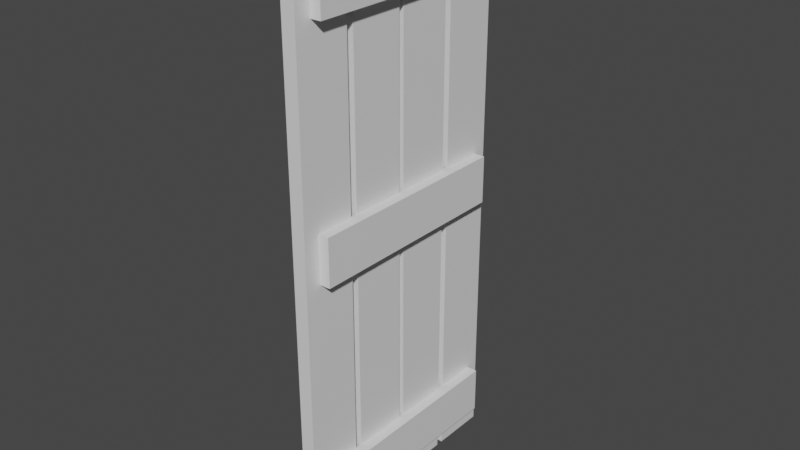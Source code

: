 # Source: door_wooden.blend  (saved by Blender 2.91.10; exported with 4.5.12 LTS)
import bpy
from mathutils import Matrix  # noqa: F401  (used for matrix-valued properties, if any)

bpy.ops.wm.read_factory_settings(use_empty=True)
scene = bpy.context.scene
scene.name = 'Scene'

# ---- collections
col_collection = bpy.data.collections.new('Collection'); scene.collection.children.link(col_collection)

# ---- materials (node trees are filled in below, after node groups)
mat_material = bpy.data.materials.new('Material')
mat_material.alpha_threshold = 0.0
mat_material.use_transparent_shadow = False
mat_material.line_color = (0.0, 0.0, 0.0, 1.0)
mat_material_001 = bpy.data.materials.new('Material.001')
mat_material_001.alpha_threshold = 0.0
mat_material_001.use_transparent_shadow = False
mat_material_001.line_color = (0.0, 0.0, 0.0, 1.0)
mat_material_002 = bpy.data.materials.new('Material.002')
mat_material_002.alpha_threshold = 0.0
mat_material_002.use_transparent_shadow = False
mat_material_002.line_color = (0.0, 0.0, 0.0, 1.0)
mat_material_003 = bpy.data.materials.new('Material.003')
mat_material_003.alpha_threshold = 0.0
mat_material_003.use_transparent_shadow = False
mat_material_003.line_color = (0.0, 0.0, 0.0, 1.0)
mat_material_004 = bpy.data.materials.new('Material.004')
mat_material_004.alpha_threshold = 0.0
mat_material_004.use_transparent_shadow = False
mat_material_004.line_color = (0.0, 0.0, 0.0, 1.0)
mat_material_005 = bpy.data.materials.new('Material.005')
mat_material_005.alpha_threshold = 0.0
mat_material_005.use_transparent_shadow = False
mat_material_005.line_color = (0.0, 0.0, 0.0, 1.0)
mat_material_006 = bpy.data.materials.new('Material.006')
mat_material_006.alpha_threshold = 0.0
mat_material_006.use_transparent_shadow = False
mat_material_006.line_color = (0.0, 0.0, 0.0, 1.0)

# ---- material node trees
mat_material.use_nodes = True; mat_material.node_tree.nodes.clear()
_N = mat_material.node_tree.nodes; _L = mat_material.node_tree.links
n0 = _N.new('ShaderNodeOutputMaterial'); n0.name = 'Material Output'; n0.location = (300, 300)
n1 = _N.new('ShaderNodeBsdfPrincipled'); n1.name = 'Principled BSDF'; n1.location = (10, 300)
n1.distribution = 'GGX'
n1.subsurface_method = 'BURLEY'
n1.inputs[2].default_value = 0.4
n1.inputs[3].default_value = 1.45
n1.inputs[27].default_value = (0.0, 0.0, 0.0, 1.0)
n1.inputs[28].default_value = 1.0
_L.new(n1.outputs[0], n0.inputs[0])
n0.is_active_output = True
mat_material_001.use_nodes = True; mat_material_001.node_tree.nodes.clear()
_N = mat_material_001.node_tree.nodes; _L = mat_material_001.node_tree.links
n0 = _N.new('ShaderNodeOutputMaterial'); n0.name = 'Material Output'; n0.location = (300, 300)
n1 = _N.new('ShaderNodeBsdfPrincipled'); n1.name = 'Principled BSDF'; n1.location = (10, 300)
n1.distribution = 'GGX'
n1.subsurface_method = 'BURLEY'
n1.inputs[2].default_value = 0.4
n1.inputs[3].default_value = 1.45
n1.inputs[27].default_value = (0.0, 0.0, 0.0, 1.0)
n1.inputs[28].default_value = 1.0
_L.new(n1.outputs[0], n0.inputs[0])
n0.is_active_output = True
mat_material_002.use_nodes = True; mat_material_002.node_tree.nodes.clear()
_N = mat_material_002.node_tree.nodes; _L = mat_material_002.node_tree.links
n0 = _N.new('ShaderNodeOutputMaterial'); n0.name = 'Material Output'; n0.location = (300, 300)
n1 = _N.new('ShaderNodeBsdfPrincipled'); n1.name = 'Principled BSDF'; n1.location = (10, 300)
n1.distribution = 'GGX'
n1.subsurface_method = 'BURLEY'
n1.inputs[2].default_value = 0.4
n1.inputs[3].default_value = 1.45
n1.inputs[27].default_value = (0.0, 0.0, 0.0, 1.0)
n1.inputs[28].default_value = 1.0
_L.new(n1.outputs[0], n0.inputs[0])
n0.is_active_output = True
mat_material_003.use_nodes = True; mat_material_003.node_tree.nodes.clear()
_N = mat_material_003.node_tree.nodes; _L = mat_material_003.node_tree.links
n0 = _N.new('ShaderNodeOutputMaterial'); n0.name = 'Material Output'; n0.location = (300, 300)
n1 = _N.new('ShaderNodeBsdfPrincipled'); n1.name = 'Principled BSDF'; n1.location = (10, 300)
n1.distribution = 'GGX'
n1.subsurface_method = 'BURLEY'
n1.inputs[2].default_value = 0.4
n1.inputs[3].default_value = 1.45
n1.inputs[27].default_value = (0.0, 0.0, 0.0, 1.0)
n1.inputs[28].default_value = 1.0
_L.new(n1.outputs[0], n0.inputs[0])
n0.is_active_output = True
mat_material_004.use_nodes = True; mat_material_004.node_tree.nodes.clear()
_N = mat_material_004.node_tree.nodes; _L = mat_material_004.node_tree.links
n0 = _N.new('ShaderNodeOutputMaterial'); n0.name = 'Material Output'; n0.location = (300, 300)
n1 = _N.new('ShaderNodeBsdfPrincipled'); n1.name = 'Principled BSDF'; n1.location = (10, 300)
n1.distribution = 'GGX'
n1.subsurface_method = 'BURLEY'
n1.inputs[2].default_value = 0.4
n1.inputs[3].default_value = 1.45
n1.inputs[27].default_value = (0.0, 0.0, 0.0, 1.0)
n1.inputs[28].default_value = 1.0
_L.new(n1.outputs[0], n0.inputs[0])
n0.is_active_output = True
mat_material_005.use_nodes = True; mat_material_005.node_tree.nodes.clear()
_N = mat_material_005.node_tree.nodes; _L = mat_material_005.node_tree.links
n0 = _N.new('ShaderNodeOutputMaterial'); n0.name = 'Material Output'; n0.location = (300, 300)
n1 = _N.new('ShaderNodeBsdfPrincipled'); n1.name = 'Principled BSDF'; n1.location = (10, 300)
n1.distribution = 'GGX'
n1.subsurface_method = 'BURLEY'
n1.inputs[2].default_value = 0.4
n1.inputs[3].default_value = 1.45
n1.inputs[27].default_value = (0.0, 0.0, 0.0, 1.0)
n1.inputs[28].default_value = 1.0
_L.new(n1.outputs[0], n0.inputs[0])
n0.is_active_output = True
mat_material_006.use_nodes = True; mat_material_006.node_tree.nodes.clear()
_N = mat_material_006.node_tree.nodes; _L = mat_material_006.node_tree.links
n0 = _N.new('ShaderNodeOutputMaterial'); n0.name = 'Material Output'; n0.location = (300, 300)
n1 = _N.new('ShaderNodeBsdfPrincipled'); n1.name = 'Principled BSDF'; n1.location = (10, 300)
n1.distribution = 'GGX'
n1.subsurface_method = 'BURLEY'
n1.inputs[2].default_value = 0.4
n1.inputs[3].default_value = 1.45
n1.inputs[27].default_value = (0.0, 0.0, 0.0, 1.0)
n1.inputs[28].default_value = 1.0
_L.new(n1.outputs[0], n0.inputs[0])
n0.is_active_output = True

# ---- world
world_world = bpy.data.worlds.new('World'); scene.world = world_world
world_world.use_nodes = True; world_world.node_tree.nodes.clear()
_N = world_world.node_tree.nodes; _L = world_world.node_tree.links
n0 = _N.new('ShaderNodeOutputWorld'); n0.name = 'World Output'; n0.location = (300, 300)
n1 = _N.new('ShaderNodeBackground'); n1.name = 'Background'; n1.location = (10, 300)
n1.inputs[0].default_value = (0.05088, 0.05088, 0.05088, 1.0)
_L.new(n1.outputs[0], n0.inputs[0])
n0.is_active_output = True
world_world.color = (0.05088, 0.05088, 0.05088)
world_world.use_sun_shadow = False
world_world.sun_shadow_jitter_overblur = 0.0

# ---- meshes
me_cube = bpy.data.meshes.new('Cube')
me_cube.from_pydata([(0.25, 0.5, 5.0), (0.25, 0.5, -5.0), (0.25, -0.5, 5.0), (0.25, -0.5, -5.0), (-0.25, 0.5, 5.0), (-0.25, 0.5, -5.0), (-0.25, -0.5, 5.0), (-0.25, -0.5, -5.0)], [], [(0, 4, 6, 2), (3, 2, 6, 7), (7, 6, 4, 5), (5, 1, 3, 7), (1, 0, 2, 3), (5, 4, 0, 1)])
_uv = me_cube.uv_layers.new(name='UVMap')
_uv.uv.foreach_set('vector', [0.625, 0.5, 0.875, 0.5, 0.875, 0.75, 0.625, 0.75, 0.375, 0.75, 0.625, 0.75, 0.625, 1.0, 0.375, 1.0, 0.375, 0.0, 0.625, 0.0, 0.625, 0.25, 0.375, 0.25, 0.125, 0.5, 0.375, 0.5, 0.375, 0.75, 0.125, 0.75, 0.375, 0.5, 0.625, 0.5, 0.625, 0.75, 0.375, 0.75, 0.375, 0.25, 0.625, 0.25, 0.625, 0.5, 0.375, 0.5])
me_cube.materials.append(mat_material)
me_cube.use_remesh_preserve_volume = False
me_cube.use_remesh_preserve_attributes = False
me_cube.use_mirror_vertex_groups = False
me_cube.update()
me_cube_002 = bpy.data.meshes.new('Cube.002')
me_cube_002.from_pydata([(0.25, 0.5, 5.0), (0.25, 0.5, -5.0), (0.25, -0.5, 5.0), (0.25, -0.5, -5.0), (-0.25, 0.5, 5.0), (-0.25, 0.5, -5.0), (-0.25, -0.5, 5.0), (-0.25, -0.5, -5.0)], [], [(0, 4, 6, 2), (3, 2, 6, 7), (7, 6, 4, 5), (5, 1, 3, 7), (1, 0, 2, 3), (5, 4, 0, 1)])
_uv = me_cube_002.uv_layers.new(name='UVMap')
_uv.uv.foreach_set('vector', [0.625, 0.5, 0.875, 0.5, 0.875, 0.75, 0.625, 0.75, 0.375, 0.75, 0.625, 0.75, 0.625, 1.0, 0.375, 1.0, 0.375, 0.0, 0.625, 0.0, 0.625, 0.25, 0.375, 0.25, 0.125, 0.5, 0.375, 0.5, 0.375, 0.75, 0.125, 0.75, 0.375, 0.5, 0.625, 0.5, 0.625, 0.75, 0.375, 0.75, 0.375, 0.25, 0.625, 0.25, 0.625, 0.5, 0.375, 0.5])
me_cube_002.materials.append(mat_material_001)
me_cube_002.use_remesh_preserve_volume = False
me_cube_002.use_remesh_preserve_attributes = False
me_cube_002.use_mirror_vertex_groups = False
me_cube_002.update()
me_cube_003 = bpy.data.meshes.new('Cube.003')
me_cube_003.from_pydata([(0.25, 0.5, 5.0), (0.25, 0.5, -5.0), (0.25, -0.5, 5.0), (0.25, -0.5, -5.0), (-0.25, 0.5, 5.0), (-0.25, 0.5, -5.0), (-0.25, -0.5, 5.0), (-0.25, -0.5, -5.0)], [], [(0, 4, 6, 2), (3, 2, 6, 7), (7, 6, 4, 5), (5, 1, 3, 7), (1, 0, 2, 3), (5, 4, 0, 1)])
_uv = me_cube_003.uv_layers.new(name='UVMap')
_uv.uv.foreach_set('vector', [0.625, 0.5, 0.875, 0.5, 0.875, 0.75, 0.625, 0.75, 0.375, 0.75, 0.625, 0.75, 0.625, 1.0, 0.375, 1.0, 0.375, 0.0, 0.625, 0.0, 0.625, 0.25, 0.375, 0.25, 0.125, 0.5, 0.375, 0.5, 0.375, 0.75, 0.125, 0.75, 0.375, 0.5, 0.625, 0.5, 0.625, 0.75, 0.375, 0.75, 0.375, 0.25, 0.625, 0.25, 0.625, 0.5, 0.375, 0.5])
me_cube_003.materials.append(mat_material_002)
me_cube_003.use_remesh_preserve_volume = False
me_cube_003.use_remesh_preserve_attributes = False
me_cube_003.use_mirror_vertex_groups = False
me_cube_003.update()
me_cube_004 = bpy.data.meshes.new('Cube.004')
me_cube_004.from_pydata([(0.25, 0.5, 5.0), (0.25, 0.5, -5.0), (0.25, -0.5, 5.0), (0.25, -0.5, -5.0), (-0.25, 0.5, 5.0), (-0.25, 0.5, -5.0), (-0.25, -0.5, 5.0), (-0.25, -0.5, -5.0)], [], [(0, 4, 6, 2), (3, 2, 6, 7), (7, 6, 4, 5), (5, 1, 3, 7), (1, 0, 2, 3), (5, 4, 0, 1)])
_uv = me_cube_004.uv_layers.new(name='UVMap')
_uv.uv.foreach_set('vector', [0.625, 0.5, 0.875, 0.5, 0.875, 0.75, 0.625, 0.75, 0.375, 0.75, 0.625, 0.75, 0.625, 1.0, 0.375, 1.0, 0.375, 0.0, 0.625, 0.0, 0.625, 0.25, 0.375, 0.25, 0.125, 0.5, 0.375, 0.5, 0.375, 0.75, 0.125, 0.75, 0.375, 0.5, 0.625, 0.5, 0.625, 0.75, 0.375, 0.75, 0.375, 0.25, 0.625, 0.25, 0.625, 0.5, 0.375, 0.5])
me_cube_004.materials.append(mat_material_003)
me_cube_004.use_remesh_preserve_volume = False
me_cube_004.use_remesh_preserve_attributes = False
me_cube_004.use_mirror_vertex_groups = False
me_cube_004.update()
me_cube_005 = bpy.data.meshes.new('Cube.005')
me_cube_005.from_pydata([(0.25, 0.5, 5.0), (0.25, 0.5, -5.0), (0.25, -0.5, 5.0), (0.25, -0.5, -5.0), (-0.25, 0.5, 5.0), (-0.25, 0.5, -5.0), (-0.25, -0.5, 5.0), (-0.25, -0.5, -5.0)], [], [(0, 4, 6, 2), (3, 2, 6, 7), (7, 6, 4, 5), (5, 1, 3, 7), (1, 0, 2, 3), (5, 4, 0, 1)])
_uv = me_cube_005.uv_layers.new(name='UVMap')
_uv.uv.foreach_set('vector', [0.625, 0.5, 0.875, 0.5, 0.875, 0.75, 0.625, 0.75, 0.375, 0.75, 0.625, 0.75, 0.625, 1.0, 0.375, 1.0, 0.375, 0.0, 0.625, 0.0, 0.625, 0.25, 0.375, 0.25, 0.125, 0.5, 0.375, 0.5, 0.375, 0.75, 0.125, 0.75, 0.375, 0.5, 0.625, 0.5, 0.625, 0.75, 0.375, 0.75, 0.375, 0.25, 0.625, 0.25, 0.625, 0.5, 0.375, 0.5])
me_cube_005.materials.append(mat_material_004)
me_cube_005.use_remesh_preserve_volume = False
me_cube_005.use_remesh_preserve_attributes = False
me_cube_005.use_mirror_vertex_groups = False
me_cube_005.update()
me_cube_006 = bpy.data.meshes.new('Cube.006')
me_cube_006.from_pydata([(0.25, 0.5, 5.0), (0.25, 0.5, -5.0), (0.25, -0.5, 5.0), (0.25, -0.5, -5.0), (-0.25, 0.5, 5.0), (-0.25, 0.5, -5.0), (-0.25, -0.5, 5.0), (-0.25, -0.5, -5.0)], [], [(0, 4, 6, 2), (3, 2, 6, 7), (7, 6, 4, 5), (5, 1, 3, 7), (1, 0, 2, 3), (5, 4, 0, 1)])
_uv = me_cube_006.uv_layers.new(name='UVMap')
_uv.uv.foreach_set('vector', [0.625, 0.5, 0.875, 0.5, 0.875, 0.75, 0.625, 0.75, 0.375, 0.75, 0.625, 0.75, 0.625, 1.0, 0.375, 1.0, 0.375, 0.0, 0.625, 0.0, 0.625, 0.25, 0.375, 0.25, 0.125, 0.5, 0.375, 0.5, 0.375, 0.75, 0.125, 0.75, 0.375, 0.5, 0.625, 0.5, 0.625, 0.75, 0.375, 0.75, 0.375, 0.25, 0.625, 0.25, 0.625, 0.5, 0.375, 0.5])
me_cube_006.materials.append(mat_material_005)
me_cube_006.use_remesh_preserve_volume = False
me_cube_006.use_remesh_preserve_attributes = False
me_cube_006.use_mirror_vertex_groups = False
me_cube_006.update()
me_cube_007 = bpy.data.meshes.new('Cube.007')
me_cube_007.from_pydata([(0.25, 0.5, 5.0), (0.25, 0.5, -5.0), (0.25, -0.5, 5.0), (0.25, -0.5, -5.0), (-0.25, 0.5, 5.0), (-0.25, 0.5, -5.0), (-0.25, -0.5, 5.0), (-0.25, -0.5, -5.0)], [], [(0, 4, 6, 2), (3, 2, 6, 7), (7, 6, 4, 5), (5, 1, 3, 7), (1, 0, 2, 3), (5, 4, 0, 1)])
_uv = me_cube_007.uv_layers.new(name='UVMap')
_uv.uv.foreach_set('vector', [0.625, 0.5, 0.875, 0.5, 0.875, 0.75, 0.625, 0.75, 0.375, 0.75, 0.625, 0.75, 0.625, 1.0, 0.375, 1.0, 0.375, 0.0, 0.625, 0.0, 0.625, 0.25, 0.375, 0.25, 0.125, 0.5, 0.375, 0.5, 0.375, 0.75, 0.125, 0.75, 0.375, 0.5, 0.625, 0.5, 0.625, 0.75, 0.375, 0.75, 0.375, 0.25, 0.625, 0.25, 0.625, 0.5, 0.375, 0.5])
me_cube_007.materials.append(mat_material_006)
me_cube_007.use_remesh_preserve_volume = False
me_cube_007.use_remesh_preserve_attributes = False
me_cube_007.use_mirror_vertex_groups = False
me_cube_007.update()

# ---- objects
ob_cube = bpy.data.objects.new('Cube', me_cube)
ob_cube_001 = bpy.data.objects.new('Cube.001', me_cube_002)
ob_cube_002 = bpy.data.objects.new('Cube.002', me_cube_003)
ob_cube_003 = bpy.data.objects.new('Cube.003', me_cube_004)
ob_cube_004 = bpy.data.objects.new('Cube.004', me_cube_005)
ob_cube_005 = bpy.data.objects.new('Cube.005', me_cube_006)
ob_cube_006 = bpy.data.objects.new('Cube.006', me_cube_007)

# ---- transforms, parenting, visibility, modifiers, constraints
ob_cube.location = (0.0, 0.0, 0.0)
ob_cube.scale = (0.5, 1.0, 1.0)
ob_cube.lock_rotations_4d = False
ob_cube.empty_display_type = 'ARROWS'
ob_cube.lineart.crease_threshold = 0.0
ob_cube_001.location = (0.0, 1.128, 0.0)
ob_cube_001.scale = (0.5, 1.0, 1.0)
ob_cube_001.lock_rotations_4d = False
ob_cube_001.empty_display_type = 'ARROWS'
ob_cube_001.lineart.crease_threshold = 0.0
ob_cube_002.location = (0.0, 2.225, 0.0)
ob_cube_002.scale = (0.5, 1.0, 1.0)
ob_cube_002.lock_rotations_4d = False
ob_cube_002.empty_display_type = 'ARROWS'
ob_cube_002.lineart.crease_threshold = 0.0
ob_cube_003.location = (0.0, 3.354, 0.0)
ob_cube_003.scale = (0.5, 1.0, 1.0)
ob_cube_003.lock_rotations_4d = False
ob_cube_003.empty_display_type = 'ARROWS'
ob_cube_003.lineart.crease_threshold = 0.0
ob_cube_004.location = (0.2097, 1.703, -4.156)
ob_cube_004.rotation_euler = (1.571, -0.0, 0.0)
ob_cube_004.scale = (0.425, 0.85, 0.3825)
ob_cube_004.lock_rotations_4d = False
ob_cube_004.empty_display_type = 'ARROWS'
ob_cube_004.lineart.crease_threshold = 0.0
ob_cube_005.location = (0.2097, 1.703, 4.24)
ob_cube_005.rotation_euler = (1.571, -0.0, 0.0)
ob_cube_005.scale = (0.425, 0.85, 0.3825)
ob_cube_005.lock_rotations_4d = False
ob_cube_005.empty_display_type = 'ARROWS'
ob_cube_005.lineart.crease_threshold = 0.0
ob_cube_006.location = (0.2097, 1.703, 0.1752)
ob_cube_006.rotation_euler = (1.571, -0.0, 0.0)
ob_cube_006.scale = (0.425, 0.85, 0.3825)
ob_cube_006.lock_rotations_4d = False
ob_cube_006.empty_display_type = 'ARROWS'
ob_cube_006.lineart.crease_threshold = 0.0

# ---- collection membership
col_collection.objects.link(ob_cube)
col_collection.objects.link(ob_cube_001)
col_collection.objects.link(ob_cube_002)
col_collection.objects.link(ob_cube_003)
col_collection.objects.link(ob_cube_004)
col_collection.objects.link(ob_cube_005)
col_collection.objects.link(ob_cube_006)

# ---- scene / render settings (as saved in the file)
scene.frame_start = 1; scene.frame_end = 250; scene.frame_set(1)
scene.render.engine = 'BLENDER_EEVEE_NEXT'
scene.cycles.use_denoising = False
scene.cycles.samples = 128
scene.cycles.sampling_pattern = 'TABULATED_SOBOL'
scene.cycles.use_adaptive_sampling = False
scene.cycles.use_light_tree = False
scene.view_settings.view_transform = 'Filmic'
bpy.context.view_layer.update()

# ---- added for rendering (the .blend has no active camera and no usable light): camera, sun
cam_auto = bpy.data.cameras.new('AutoCamera')
cam_auto.lens = 50.0
cam_auto.sensor_width = 36.0
cam_auto.clip_end = 1000.0
ob_auto_camera = bpy.data.objects.new('AutoCamera', cam_auto)
scene.collection.objects.link(ob_auto_camera)
ob_auto_camera.location = (10.1948, -10.4423, 8.07949)
ob_auto_camera.rotation_euler = (1.09748, -7.21219e-08, 0.694738)
scene.camera = ob_auto_camera
light_auto_sun = bpy.data.lights.new('AutoSun', 'SUN')
light_auto_sun.energy = 3.0
light_auto_sun.angle = 0.0523599
ob_auto_sun = bpy.data.objects.new('AutoSun', light_auto_sun)
scene.collection.objects.link(ob_auto_sun)
ob_auto_sun.rotation_euler = (0.872665, 0.174533, 0.523599)
bpy.context.view_layer.update()
